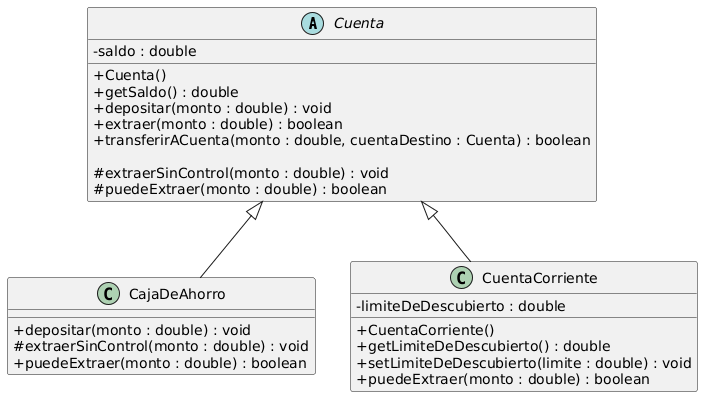

The diagram above was rendered by PlantUML. Its source (embedded in the PNG):
@startuml
skinparam classAttributeIconSize 0
abstract class Cuenta {
    - saldo : double

    + Cuenta()
    + getSaldo() : double
    + depositar(monto : double) : void
    + extraer(monto : double) : boolean
    + transferirACuenta(monto : double, cuentaDestino : Cuenta) : boolean

    # extraerSinControl(monto : double) : void
    # puedeExtraer(monto : double) : boolean
}

class CajaDeAhorro {
    + depositar(monto : double) : void
    # extraerSinControl(monto : double) : void
    + puedeExtraer(monto : double) : boolean
}

class CuentaCorriente {
    - limiteDeDescubierto : double

    + CuentaCorriente()
    + getLimiteDeDescubierto() : double
    + setLimiteDeDescubierto(limite : double) : void
    + puedeExtraer(monto : double) : boolean
}

Cuenta <|-- CajaDeAhorro
Cuenta <|-- CuentaCorriente
@enduml